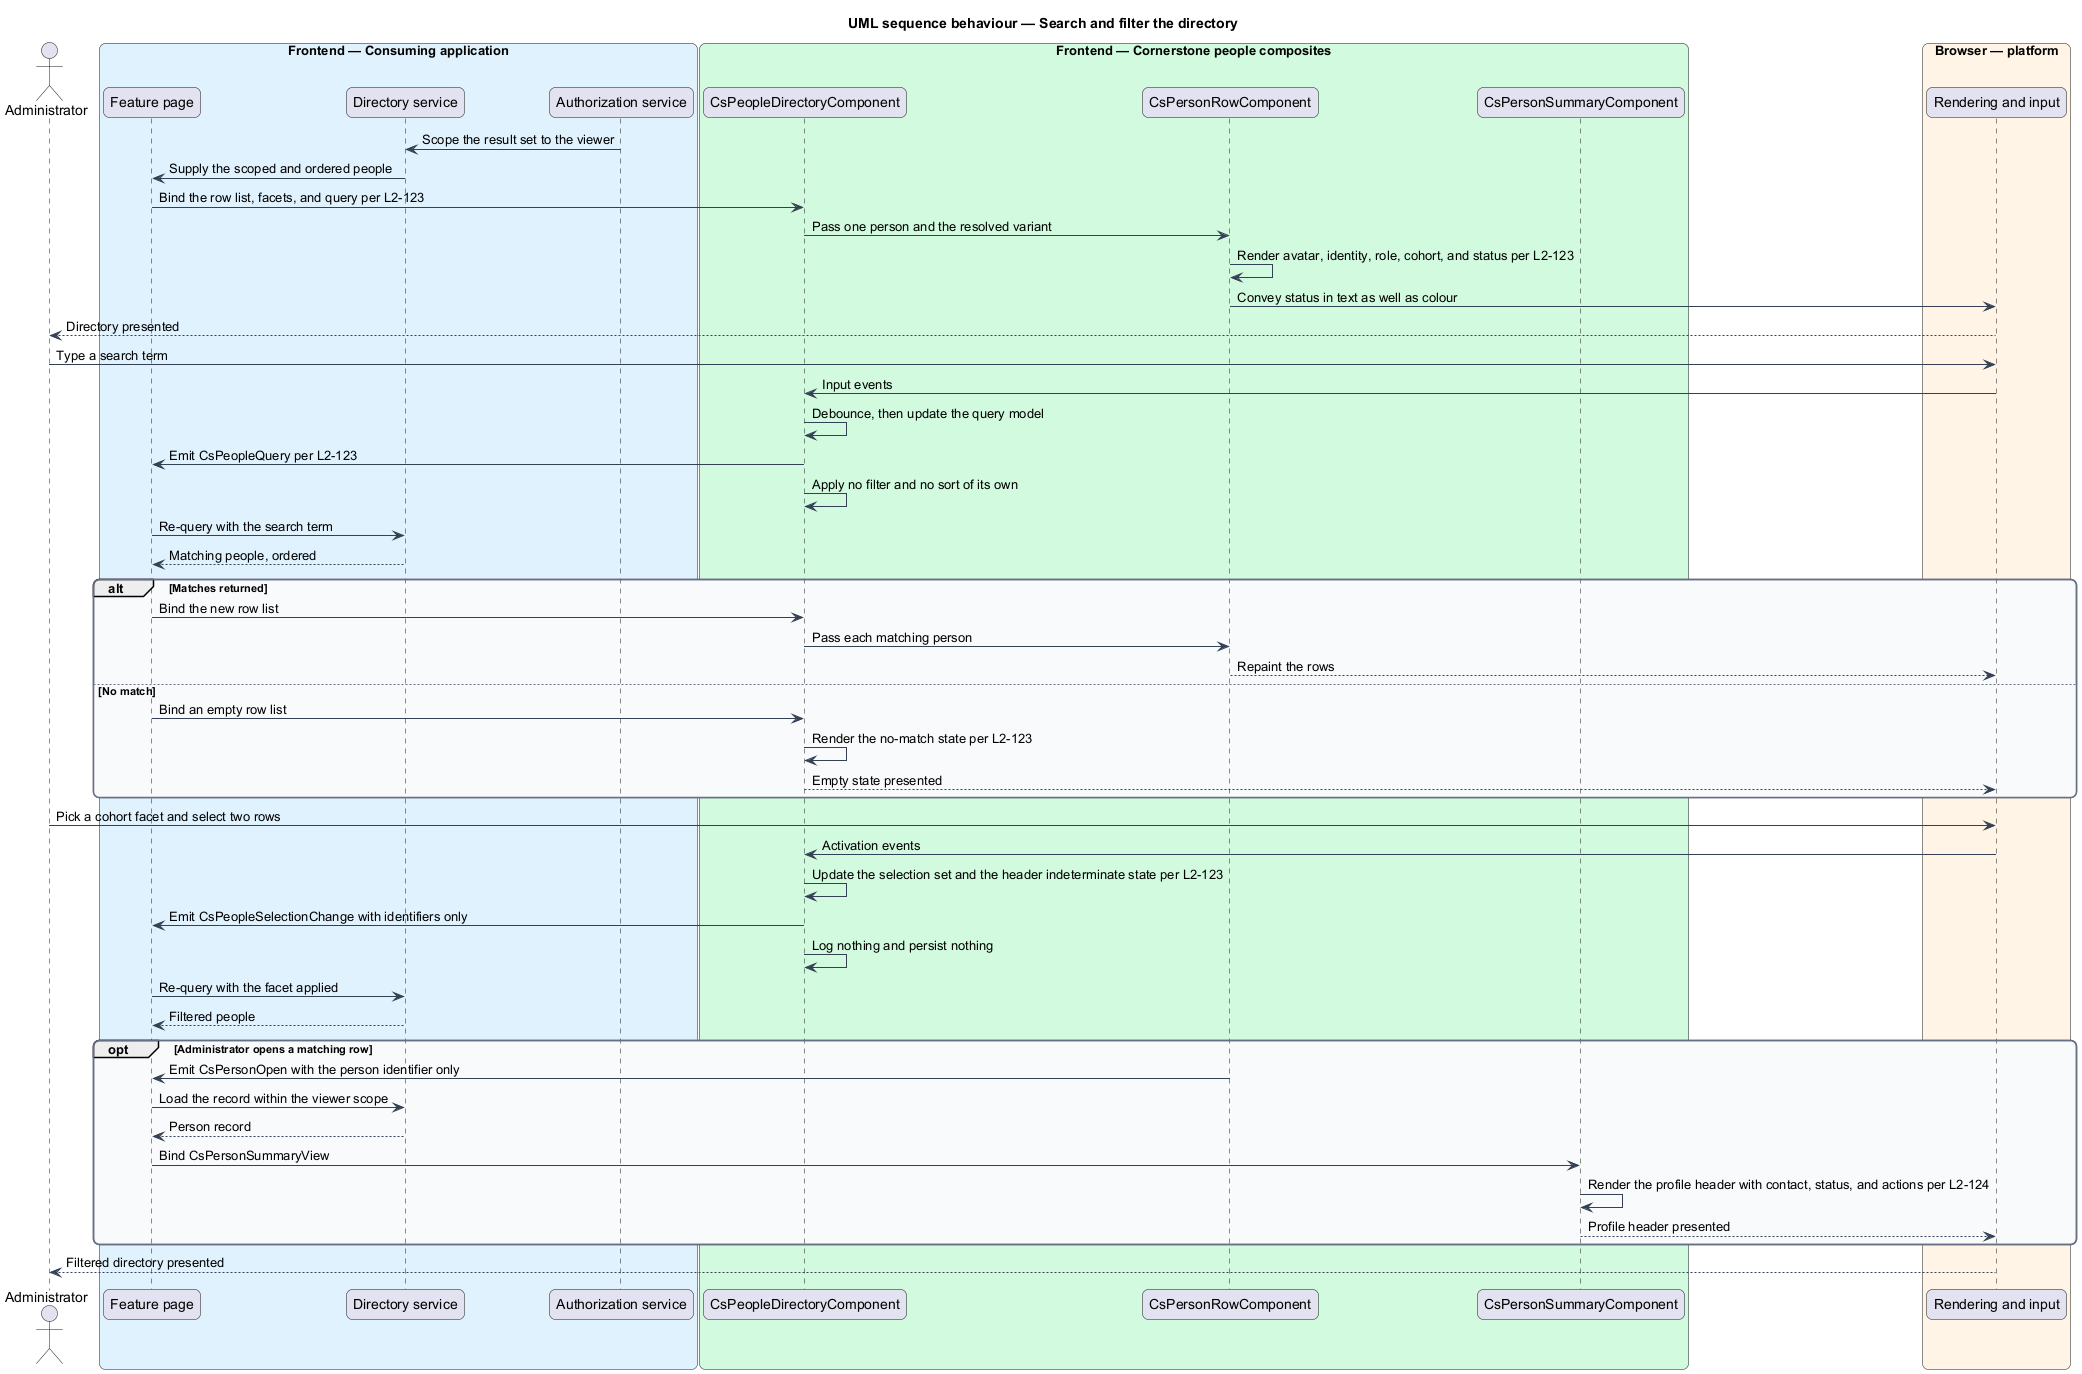

The diagram above was rendered by PlantUML. Its source (embedded in the PNG):
@startuml
title UML sequence behaviour — Search and filter the directory
skinparam backgroundColor #FFFFFF
skinparam shadowing false
skinparam roundcorner 12
skinparam defaultFontName Arial
skinparam ArrowColor #344054
skinparam rectangle {
  BorderColor #344054
  FontColor #101828
}
skinparam package {
  BorderColor #667085
  FontColor #101828
  BackgroundColor #F9FAFB
}
actor "Administrator" as admin
box "Frontend — Consuming application" #E0F2FE
  participant "Feature page" as page
  participant "Directory service" as directorysvc
  participant "Authorization service" as authz
end box
box "Frontend — Cornerstone people composites" #D1FADF
  participant "CsPeopleDirectoryComponent" as directory
  participant "CsPersonRowComponent" as row
  participant "CsPersonSummaryComponent" as summary
end box
box "Browser — platform" #FFF4E5
  participant "Rendering and input" as browser
end box

authz -> directorysvc : Scope the result set to the viewer
directorysvc -> page : Supply the scoped and ordered people
page -> directory : Bind the row list, facets, and query per L2-123
directory -> row : Pass one person and the resolved variant
row -> row : Render avatar, identity, role, cohort, and status per L2-123
row -> browser : Convey status in text as well as colour
browser --> admin : Directory presented

admin -> browser : Type a search term
browser -> directory : Input events
directory -> directory : Debounce, then update the query model
directory -> page : Emit CsPeopleQuery per L2-123
directory -> directory : Apply no filter and no sort of its own
page -> directorysvc : Re-query with the search term
directorysvc --> page : Matching people, ordered

alt Matches returned
  page -> directory : Bind the new row list
  directory -> row : Pass each matching person
  row --> browser : Repaint the rows
else No match
  page -> directory : Bind an empty row list
  directory -> directory : Render the no-match state per L2-123
  directory --> browser : Empty state presented
end

admin -> browser : Pick a cohort facet and select two rows
browser -> directory : Activation events
directory -> directory : Update the selection set and the header indeterminate state per L2-123
directory -> page : Emit CsPeopleSelectionChange with identifiers only
directory -> directory : Log nothing and persist nothing
page -> directorysvc : Re-query with the facet applied
directorysvc --> page : Filtered people

opt Administrator opens a matching row
  row -> page : Emit CsPersonOpen with the person identifier only
  page -> directorysvc : Load the record within the viewer scope
  directorysvc --> page : Person record
  page -> summary : Bind CsPersonSummaryView
  summary -> summary : Render the profile header with contact, status, and actions per L2-124
  summary --> browser : Profile header presented
end

browser --> admin : Filtered directory presented
@enduml